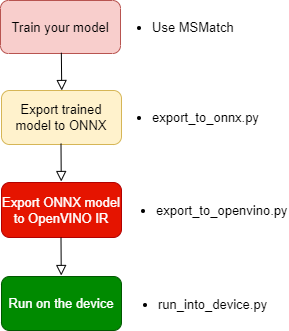

The diagram above was exported from draw.io. Its source (the exported page's mxGraphModel, read from the mxfile embedded in the PNG):
<mxGraphModel dx="1434" dy="731" grid="1" gridSize="10" guides="1" tooltips="1" connect="1" arrows="1" fold="1" page="1" pageScale="1" pageWidth="827" pageHeight="1169" math="0" shadow="0">
  <root>
    <mxCell id="0" />
    <mxCell id="1" parent="0" />
    <mxCell id="2" value="&lt;ul style=&quot;font-size: 13px;&quot;&gt;&lt;li style=&quot;font-size: 13px;&quot;&gt;export_to_onnx.py&lt;/li&gt;&lt;/ul&gt;" style="text;html=1;strokeColor=none;fillColor=none;align=left;verticalAlign=middle;whiteSpace=wrap;rounded=0;fontSize=13;" vertex="1" parent="1">
      <mxGeometry x="310" y="172" width="150" height="30" as="geometry" />
    </mxCell>
    <mxCell id="3" value="Train your model" style="rounded=1;whiteSpace=wrap;html=1;fontSize=13;glass=0;strokeWidth=1;shadow=0;fillColor=#f8cecc;strokeColor=#b85450;" vertex="1" parent="1">
      <mxGeometry x="200" y="70" width="120" height="53" as="geometry" />
    </mxCell>
    <mxCell id="4" value="Export trained model to ONNX" style="rounded=1;whiteSpace=wrap;html=1;fontSize=13;glass=0;strokeWidth=1;shadow=0;fillColor=#fff2cc;strokeColor=#d6b656;" vertex="1" parent="1">
      <mxGeometry x="201" y="160" width="120" height="54" as="geometry" />
    </mxCell>
    <mxCell id="5" value="" style="rounded=0;html=1;jettySize=auto;orthogonalLoop=1;fontSize=13;endArrow=block;endFill=0;endSize=8;strokeWidth=1;shadow=0;labelBackgroundColor=none;edgeStyle=orthogonalEdgeStyle;exitX=0.507;exitY=0.986;exitDx=0;exitDy=0;exitPerimeter=0;" edge="1" source="3" parent="1">
      <mxGeometry x="-0.6438" y="390" relative="1" as="geometry">
        <mxPoint x="260.75" y="124" as="sourcePoint" />
        <mxPoint x="261.25" y="160" as="targetPoint" />
        <mxPoint as="offset" />
      </mxGeometry>
    </mxCell>
    <mxCell id="6" value="Export ONNX model&lt;br&gt;to OpenVINO IR" style="rounded=1;whiteSpace=wrap;html=1;fontSize=13;glass=0;strokeWidth=1;shadow=0;fillColor=#e51400;strokeColor=#B20000;fontColor=#ffffff;" vertex="1" parent="1">
      <mxGeometry x="201" y="252" width="120" height="55" as="geometry" />
    </mxCell>
    <mxCell id="7" value="" style="rounded=0;html=1;jettySize=auto;orthogonalLoop=1;fontSize=13;endArrow=block;endFill=0;endSize=8;strokeWidth=1;shadow=0;labelBackgroundColor=none;edgeStyle=orthogonalEdgeStyle;exitX=0.507;exitY=0.986;exitDx=0;exitDy=0;exitPerimeter=0;" edge="1" parent="1">
      <mxGeometry x="-0.6438" y="390" relative="1" as="geometry">
        <mxPoint x="260.5" y="213" as="sourcePoint" />
        <mxPoint x="260.75" y="251" as="targetPoint" />
        <mxPoint as="offset" />
      </mxGeometry>
    </mxCell>
    <mxCell id="8" value="&lt;ul style=&quot;font-size: 13px;&quot;&gt;&lt;li style=&quot;font-size: 13px;&quot;&gt;export_to_openvino.py&lt;/li&gt;&lt;/ul&gt;" style="text;html=1;strokeColor=none;fillColor=none;align=left;verticalAlign=middle;whiteSpace=wrap;rounded=0;fontSize=13;" vertex="1" parent="1">
      <mxGeometry x="314" y="264.5" width="170" height="30" as="geometry" />
    </mxCell>
    <mxCell id="9" value="Run on the device" style="rounded=1;whiteSpace=wrap;html=1;fontSize=13;glass=0;strokeWidth=1;shadow=0;fillColor=#008a00;strokeColor=#005700;fontColor=#ffffff;" vertex="1" parent="1">
      <mxGeometry x="201" y="346" width="120" height="54" as="geometry" />
    </mxCell>
    <mxCell id="10" value="" style="rounded=0;html=1;jettySize=auto;orthogonalLoop=1;fontSize=13;endArrow=block;endFill=0;endSize=8;strokeWidth=1;shadow=0;labelBackgroundColor=none;edgeStyle=orthogonalEdgeStyle;exitX=0.507;exitY=0.986;exitDx=0;exitDy=0;exitPerimeter=0;" edge="1" parent="1">
      <mxGeometry x="-0.6438" y="390" relative="1" as="geometry">
        <mxPoint x="260.5" y="307" as="sourcePoint" />
        <mxPoint x="260.75" y="345" as="targetPoint" />
        <mxPoint as="offset" />
      </mxGeometry>
    </mxCell>
    <mxCell id="11" value="&lt;ul style=&quot;font-size: 13px;&quot;&gt;&lt;li style=&quot;font-size: 13px;&quot;&gt;run_into_device.py&lt;/li&gt;&lt;/ul&gt;" style="text;html=1;strokeColor=none;fillColor=none;align=left;verticalAlign=middle;whiteSpace=wrap;rounded=0;fontSize=13;" vertex="1" parent="1">
      <mxGeometry x="316" y="359" width="150" height="30" as="geometry" />
    </mxCell>
    <mxCell id="12" value="&lt;ul style=&quot;font-size: 13px;&quot;&gt;&lt;li style=&quot;font-size: 13px;&quot;&gt;Use MSMatch&amp;nbsp;&lt;/li&gt;&lt;/ul&gt;" style="text;html=1;strokeColor=none;fillColor=none;align=left;verticalAlign=middle;whiteSpace=wrap;rounded=0;fontSize=13;" vertex="1" parent="1">
      <mxGeometry x="310" y="81.5" width="130" height="30" as="geometry" />
    </mxCell>
  </root>
</mxGraphModel>